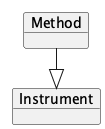

The diagram above was rendered by PlantUML. Its source (embedded in the PNG):
@startuml
!pragma layout elk
left to right direction

    object "Method" as Method {
    }
    object "Instrument" as Instrument
    Method --|> Instrument

@enduml